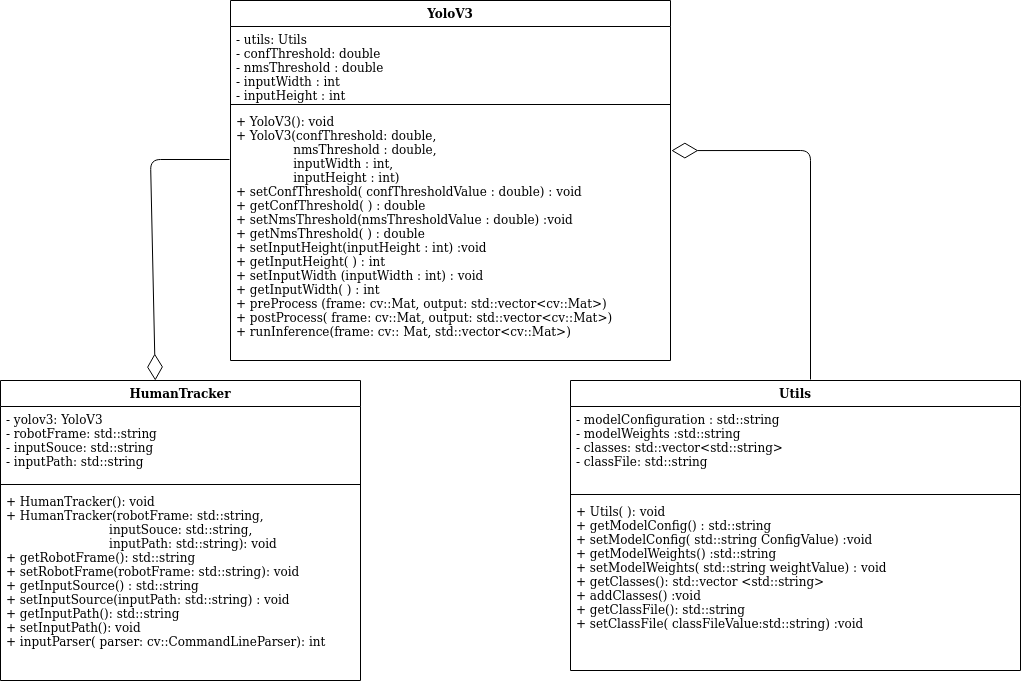

The diagram above was exported from draw.io. Its source (the exported page's mxGraphModel, read from the mxfile embedded in the PNG):
<mxGraphModel dx="1084" dy="594" grid="1" gridSize="10" guides="1" tooltips="1" connect="1" arrows="1" fold="1" page="1" pageScale="1" pageWidth="850" pageHeight="1100" math="0" shadow="0">
  <root>
    <mxCell id="0" />
    <mxCell id="1" parent="0" />
    <mxCell id="VFMXXmDHc3Gk4n0WowkH-1" value="YoloV3" style="swimlane;fontStyle=1;align=center;verticalAlign=top;childLayout=stackLayout;horizontal=1;startSize=26;horizontalStack=0;resizeParent=1;resizeParentMax=0;resizeLast=0;collapsible=1;marginBottom=0;" parent="1" vertex="1">
      <mxGeometry x="310" y="40" width="440" height="360" as="geometry" />
    </mxCell>
    <mxCell id="VFMXXmDHc3Gk4n0WowkH-2" value="- utils: Utils&#10;- confThreshold: double&#10;- nmsThreshold : double&#10;- inputWidth : int&#10;- inputHeight : int&#10;" style="text;strokeColor=none;fillColor=none;align=left;verticalAlign=top;spacingLeft=4;spacingRight=4;overflow=hidden;rotatable=0;points=[[0,0.5],[1,0.5]];portConstraint=eastwest;" parent="VFMXXmDHc3Gk4n0WowkH-1" vertex="1">
      <mxGeometry y="26" width="440" height="74" as="geometry" />
    </mxCell>
    <mxCell id="VFMXXmDHc3Gk4n0WowkH-3" value="" style="line;strokeWidth=1;fillColor=none;align=left;verticalAlign=middle;spacingTop=-1;spacingLeft=3;spacingRight=3;rotatable=0;labelPosition=right;points=[];portConstraint=eastwest;" parent="VFMXXmDHc3Gk4n0WowkH-1" vertex="1">
      <mxGeometry y="100" width="440" height="8" as="geometry" />
    </mxCell>
    <mxCell id="VFMXXmDHc3Gk4n0WowkH-4" value="+ YoloV3(): void&#10;+ YoloV3(confThreshold: double, &#10;               nmsThreshold : double,&#10;               inputWidth : int, &#10;               inputHeight : int)&#10;+ setConfThreshold( confThresholdValue : double) : void&#10;+ getConfThreshold( ) : double&#10;+ setNmsThreshold(nmsThresholdValue : double) :void&#10;+ getNmsThreshold( ) : double &#10;+ setInputHeight(inputHeight : int) :void&#10;+ getInputHeight( ) : int&#10;+ setInputWidth (inputWidth : int) : void&#10;+ getInputWidth( ) : int&#10;+ preProcess (frame: cv::Mat, output: std::vector&lt;cv::Mat&gt;)&#10;+ postProcess( frame: cv::Mat, output: std::vector&lt;cv::Mat&gt;)&#10;+ runInference(frame: cv:: Mat, std::vector&lt;cv::Mat&gt;)&#10;" style="text;strokeColor=none;fillColor=none;align=left;verticalAlign=top;spacingLeft=4;spacingRight=4;overflow=hidden;rotatable=0;points=[[0,0.5],[1,0.5]];portConstraint=eastwest;" parent="VFMXXmDHc3Gk4n0WowkH-1" vertex="1">
      <mxGeometry y="108" width="440" height="252" as="geometry" />
    </mxCell>
    <mxCell id="VFMXXmDHc3Gk4n0WowkH-5" value="HumanTracker" style="swimlane;fontStyle=1;align=center;verticalAlign=top;childLayout=stackLayout;horizontal=1;startSize=26;horizontalStack=0;resizeParent=1;resizeParentMax=0;resizeLast=0;collapsible=1;marginBottom=0;" parent="1" vertex="1">
      <mxGeometry x="80" y="420" width="360" height="300" as="geometry" />
    </mxCell>
    <mxCell id="VFMXXmDHc3Gk4n0WowkH-6" value="- yolov3: YoloV3&#10;- robotFrame: std::string&#10;- inputSouce: std::string&#10;- inputPath: std::string" style="text;strokeColor=none;fillColor=none;align=left;verticalAlign=top;spacingLeft=4;spacingRight=4;overflow=hidden;rotatable=0;points=[[0,0.5],[1,0.5]];portConstraint=eastwest;" parent="VFMXXmDHc3Gk4n0WowkH-5" vertex="1">
      <mxGeometry y="26" width="360" height="74" as="geometry" />
    </mxCell>
    <mxCell id="VFMXXmDHc3Gk4n0WowkH-7" value="" style="line;strokeWidth=1;fillColor=none;align=left;verticalAlign=middle;spacingTop=-1;spacingLeft=3;spacingRight=3;rotatable=0;labelPosition=right;points=[];portConstraint=eastwest;" parent="VFMXXmDHc3Gk4n0WowkH-5" vertex="1">
      <mxGeometry y="100" width="360" height="8" as="geometry" />
    </mxCell>
    <mxCell id="VFMXXmDHc3Gk4n0WowkH-8" value="+ HumanTracker(): void&#10;+ HumanTracker(robotFrame: std::string, &#10;                           inputSouce: std::string, &#10;                           inputPath: std::string): void&#10;+ getRobotFrame(): std::string&#10;+ setRobotFrame(robotFrame: std::string): void&#10;+ getInputSource() : std::string &#10;+ setInputSource(inputPath: std::string) : void&#10;+ getInputPath(): std::string&#10;+ setInputPath(): void &#10;+ inputParser( parser: cv::CommandLineParser): int&#10;" style="text;strokeColor=none;fillColor=none;align=left;verticalAlign=top;spacingLeft=4;spacingRight=4;overflow=hidden;rotatable=0;points=[[0,0.5],[1,0.5]];portConstraint=eastwest;" parent="VFMXXmDHc3Gk4n0WowkH-5" vertex="1">
      <mxGeometry y="108" width="360" height="192" as="geometry" />
    </mxCell>
    <mxCell id="VFMXXmDHc3Gk4n0WowkH-9" value="Utils" style="swimlane;fontStyle=1;align=center;verticalAlign=top;childLayout=stackLayout;horizontal=1;startSize=26;horizontalStack=0;resizeParent=1;resizeParentMax=0;resizeLast=0;collapsible=1;marginBottom=0;" parent="1" vertex="1">
      <mxGeometry x="650" y="420" width="450" height="290" as="geometry" />
    </mxCell>
    <mxCell id="VFMXXmDHc3Gk4n0WowkH-10" value="- modelConfiguration : std::string&#10;- modelWeights :std::string&#10;- classes: std::vector&lt;std::string&gt;&#10;- classFile: std::string&#10;&#10;&#10;" style="text;strokeColor=none;fillColor=none;align=left;verticalAlign=top;spacingLeft=4;spacingRight=4;overflow=hidden;rotatable=0;points=[[0,0.5],[1,0.5]];portConstraint=eastwest;" parent="VFMXXmDHc3Gk4n0WowkH-9" vertex="1">
      <mxGeometry y="26" width="450" height="84" as="geometry" />
    </mxCell>
    <mxCell id="VFMXXmDHc3Gk4n0WowkH-11" value="" style="line;strokeWidth=1;fillColor=none;align=left;verticalAlign=middle;spacingTop=-1;spacingLeft=3;spacingRight=3;rotatable=0;labelPosition=right;points=[];portConstraint=eastwest;" parent="VFMXXmDHc3Gk4n0WowkH-9" vertex="1">
      <mxGeometry y="110" width="450" height="8" as="geometry" />
    </mxCell>
    <mxCell id="VFMXXmDHc3Gk4n0WowkH-12" value="+ Utils( ): void&#10;+ getModelConfig() : std::string&#10;+ setModelConfig( std::string ConfigValue) :void&#10;+ getModelWeights() :std::string&#10;+ setModelWeights( std::string weightValue) : void&#10;+ getClasses(): std::vector &lt;std::string&gt;&#10;+ addClasses() :void&#10;+ getClassFile(): std::string &#10;+ setClassFile( classFileValue:std::string) :void&#10;&#10;&#10;&#10;" style="text;strokeColor=none;fillColor=none;align=left;verticalAlign=top;spacingLeft=4;spacingRight=4;overflow=hidden;rotatable=0;points=[[0,0.5],[1,0.5]];portConstraint=eastwest;" parent="VFMXXmDHc3Gk4n0WowkH-9" vertex="1">
      <mxGeometry y="118" width="450" height="172" as="geometry" />
    </mxCell>
    <mxCell id="VFMXXmDHc3Gk4n0WowkH-15" value="" style="endArrow=diamondThin;endFill=0;endSize=24;html=1;entryX=0.43;entryY=0;entryDx=0;entryDy=0;entryPerimeter=0;" parent="1" target="VFMXXmDHc3Gk4n0WowkH-5" edge="1">
      <mxGeometry width="160" relative="1" as="geometry">
        <mxPoint x="309" y="199" as="sourcePoint" />
        <mxPoint x="250" y="200" as="targetPoint" />
        <Array as="points">
          <mxPoint x="230" y="199" />
        </Array>
      </mxGeometry>
    </mxCell>
    <mxCell id="VFMXXmDHc3Gk4n0WowkH-16" value="" style="endArrow=diamondThin;endFill=0;endSize=24;html=1;entryX=1.002;entryY=0.167;entryDx=0;entryDy=0;entryPerimeter=0;" parent="1" target="VFMXXmDHc3Gk4n0WowkH-4" edge="1">
      <mxGeometry width="160" relative="1" as="geometry">
        <mxPoint x="890" y="419" as="sourcePoint" />
        <mxPoint x="760" y="188" as="targetPoint" />
        <Array as="points">
          <mxPoint x="890" y="190" />
        </Array>
      </mxGeometry>
    </mxCell>
  </root>
</mxGraphModel>